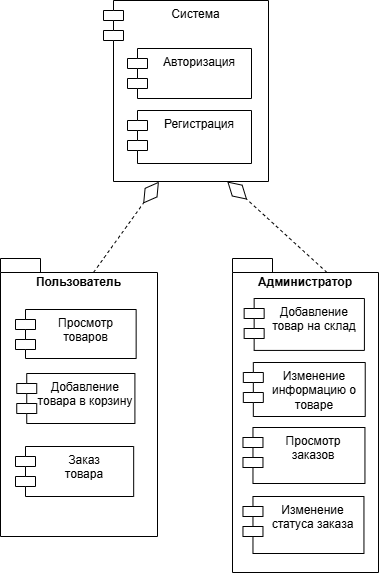

The diagram above was exported from draw.io. Its source (the exported page's mxGraphModel, read from the mxfile embedded in the PNG):
<mxGraphModel dx="2100" dy="1044" grid="0" gridSize="10" guides="1" tooltips="1" connect="1" arrows="1" fold="1" page="1" pageScale="1" pageWidth="827" pageHeight="1169" math="0" shadow="0">
  <root>
    <mxCell id="0" />
    <mxCell id="1" parent="0" />
    <mxCell id="DcnRY1iUA5X8VN2AcIeR-1" value="Система" style="shape=module;align=left;spacingLeft=20;align=center;verticalAlign=top;whiteSpace=wrap;html=1;" parent="1" vertex="1">
      <mxGeometry x="299" y="59" width="165" height="181" as="geometry" />
    </mxCell>
    <mxCell id="DcnRY1iUA5X8VN2AcIeR-2" value="" style="endArrow=diamondThin;endFill=0;endSize=24;html=1;rounded=1;strokeColor=default;curved=0;dashed=1;exitX=0.548;exitY=0.085;exitDx=0;exitDy=0;exitPerimeter=0;entryX=0.336;entryY=1.001;entryDx=0;entryDy=0;entryPerimeter=0;" parent="1" source="DcnRY1iUA5X8VN2AcIeR-3" target="DcnRY1iUA5X8VN2AcIeR-1" edge="1">
      <mxGeometry width="160" relative="1" as="geometry">
        <mxPoint x="369" y="256" as="sourcePoint" />
        <mxPoint x="232" y="222" as="targetPoint" />
      </mxGeometry>
    </mxCell>
    <mxCell id="DcnRY1iUA5X8VN2AcIeR-3" value="Пользователь" style="shape=folder;fontStyle=1;spacingTop=10;tabWidth=40;tabHeight=14;tabPosition=left;html=1;whiteSpace=wrap;verticalAlign=top;" parent="1" vertex="1">
      <mxGeometry x="196" y="317" width="157" height="278" as="geometry" />
    </mxCell>
    <mxCell id="DcnRY1iUA5X8VN2AcIeR-4" value="Авторизация" style="shape=module;align=left;spacingLeft=20;align=center;verticalAlign=top;whiteSpace=wrap;html=1;" parent="1" vertex="1">
      <mxGeometry x="323" y="107" width="124" height="50" as="geometry" />
    </mxCell>
    <mxCell id="DcnRY1iUA5X8VN2AcIeR-5" value="Регистрация" style="shape=module;align=left;spacingLeft=20;align=center;verticalAlign=top;whiteSpace=wrap;html=1;" parent="1" vertex="1">
      <mxGeometry x="323" y="169" width="124" height="53" as="geometry" />
    </mxCell>
    <mxCell id="DcnRY1iUA5X8VN2AcIeR-6" value="Просмотр товаров&lt;span style=&quot;text-wrap: nowrap; color: rgba(0, 0, 0, 0); font-family: monospace; font-size: 0px; text-align: start;&quot;&gt;%3CmxGraphModel%3E%3Croot%3E%3CmxCell%20id%3D%220%22%2F%3E%3CmxCell%20id%3D%221%22%20parent%3D%220%22%2F%3E%3CmxCell%20id%3D%222%22%20value%3D%22%22%20style%3D%22endArrow%3Dnone%3Bhtml%3D1%3Brounded%3D0%3BexitX%3D0%3BexitY%3D0.5%3BexitDx%3D0%3BexitDy%3D0%3BentryX%3D0%3BentryY%3D0.5%3BentryDx%3D0%3BentryDy%3D0%3B%22%20edge%3D%221%22%20parent%3D%221%22%3E%3CmxGeometry%20width%3D%2250%22%20height%3D%2250%22%20relative%3D%221%22%20as%3D%22geometry%22%3E%3CmxPoint%20x%3D%22150%22%20y%3D%22344%22%20as%3D%22sourcePoint%22%2F%3E%3CmxPoint%20x%3D%22428%22%20y%3D%22344%22%20as%3D%22targetPoint%22%2F%3E%3C%2FmxGeometry%3E%3C%2FmxCell%3E%3C%2Froot%3E%3C%2FmxGraphModel%3E&lt;/span&gt;&lt;span style=&quot;text-wrap: nowrap; color: rgba(0, 0, 0, 0); font-family: monospace; font-size: 0px; text-align: start;&quot;&gt;%3CmxGraphModel%3E%3Croot%3E%3CmxCell%20id%3D%220%22%2F%3E%3CmxCell%20id%3D%221%22%20parent%3D%220%22%2F%3E%3CmxCell%20id%3D%222%22%20value%3D%22%22%20style%3D%22endArrow%3Dnone%3Bhtml%3D1%3Brounded%3D0%3BexitX%3D0%3BexitY%3D0.5%3BexitDx%3D0%3BexitDy%3D0%3BentryX%3D0%3BentryY%3D0.5%3BentryDx%3D0%3BentryDy%3D0%3B%22%20edge%3D%221%22%20parent%3D%221%22%3E%3CmxGeometry%20width%3D%2250%22%20height%3D%2250%22%20relative%3D%221%22%20as%3D%22geometry%22%3E%3CmxPoint%20x%3D%22150%22%20y%3D%22344%22%20as%3D%22sourcePoint%22%2F%3E%3CmxPoint%20x%3D%22428%22%20y%3D%22344%22%20as%3D%22targetPoint%22%2F%3E%3C%2FmxGeometry%3E%3C%2FmxCell%3E%3C%2Froot%3E%3C%2FmxGraphModel%3E&lt;/span&gt;" style="shape=module;align=left;spacingLeft=20;align=center;verticalAlign=top;whiteSpace=wrap;html=1;" parent="1" vertex="1">
      <mxGeometry x="211.00411458333338" y="368" width="120.64973958333334" height="49" as="geometry" />
    </mxCell>
    <mxCell id="DcnRY1iUA5X8VN2AcIeR-7" value="Добавление товара в корзину" style="shape=module;align=left;spacingLeft=20;align=center;verticalAlign=top;whiteSpace=wrap;html=1;" parent="1" vertex="1">
      <mxGeometry x="212.24369791666663" y="432" width="118.17057291666667" height="50" as="geometry" />
    </mxCell>
    <mxCell id="DcnRY1iUA5X8VN2AcIeR-8" value="Администратор" style="shape=folder;fontStyle=1;spacingTop=10;tabWidth=40;tabHeight=14;tabPosition=left;html=1;whiteSpace=wrap;verticalAlign=top;" parent="1" vertex="1">
      <mxGeometry x="428" y="317" width="146" height="314" as="geometry" />
    </mxCell>
    <mxCell id="DcnRY1iUA5X8VN2AcIeR-9" value="Добавление товар на склад" style="shape=module;align=left;spacingLeft=20;align=center;verticalAlign=top;whiteSpace=wrap;html=1;" parent="1" vertex="1">
      <mxGeometry x="439.65" y="357" width="120.26" height="51.92" as="geometry" />
    </mxCell>
    <mxCell id="DcnRY1iUA5X8VN2AcIeR-10" value="Изменение информацию о товаре" style="shape=module;align=left;spacingLeft=20;align=center;verticalAlign=top;whiteSpace=wrap;html=1;" parent="1" vertex="1">
      <mxGeometry x="438.82" y="421" width="121.91" height="54" as="geometry" />
    </mxCell>
    <mxCell id="DcnRY1iUA5X8VN2AcIeR-11" value="Просмотр&lt;div&gt;заказов&lt;/div&gt;" style="shape=module;align=left;spacingLeft=20;align=center;verticalAlign=top;whiteSpace=wrap;html=1;" parent="1" vertex="1">
      <mxGeometry x="438.46999999999997" y="486" width="121.98" height="56" as="geometry" />
    </mxCell>
    <mxCell id="DcnRY1iUA5X8VN2AcIeR-12" value="Изменение статуса заказа" style="shape=module;align=left;spacingLeft=20;align=center;verticalAlign=top;whiteSpace=wrap;html=1;" parent="1" vertex="1">
      <mxGeometry x="438.46999999999997" y="555" width="120.98" height="57" as="geometry" />
    </mxCell>
    <mxCell id="DcnRY1iUA5X8VN2AcIeR-13" value="" style="endArrow=diamondThin;endFill=0;endSize=24;html=1;rounded=1;strokeColor=default;curved=0;dashed=1;exitX=0;exitY=0;exitDx=94.5;exitDy=14;exitPerimeter=0;entryX=0.75;entryY=1;entryDx=0;entryDy=0;" parent="1" source="DcnRY1iUA5X8VN2AcIeR-8" target="DcnRY1iUA5X8VN2AcIeR-1" edge="1">
      <mxGeometry width="160" relative="1" as="geometry">
        <mxPoint x="296" y="339" as="sourcePoint" />
        <mxPoint x="363" y="200" as="targetPoint" />
      </mxGeometry>
    </mxCell>
    <mxCell id="JfEQiKJ4_rF7ton_l59m-1" value="Заказ&lt;div&gt;товара&lt;/div&gt;" style="shape=module;align=left;spacingLeft=20;align=center;verticalAlign=top;whiteSpace=wrap;html=1;" parent="1" vertex="1">
      <mxGeometry x="211.00369791666662" y="505" width="118.17057291666667" height="50" as="geometry" />
    </mxCell>
  </root>
</mxGraphModel>